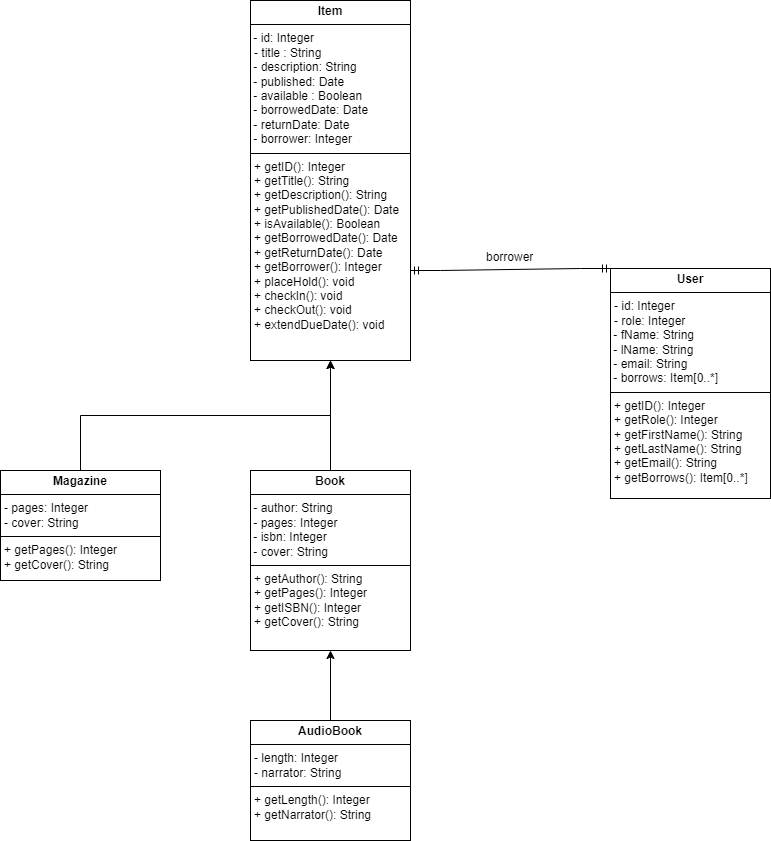

The diagram above was exported from draw.io. Its source (the exported page's mxGraphModel, read from the mxfile embedded in the PNG):
<mxGraphModel dx="1767" dy="1754" grid="1" gridSize="10" guides="1" tooltips="1" connect="1" arrows="1" fold="1" page="1" pageScale="1" pageWidth="850" pageHeight="1100" math="0" shadow="0">
  <root>
    <mxCell id="0" />
    <mxCell id="1" parent="0" />
    <mxCell id="IO7QibplysVatRdO5-qq-25" value="" style="edgeStyle=entityRelationEdgeStyle;fontSize=12;html=1;endArrow=ERmandOne;startArrow=ERmandOne;rounded=0;exitX=1;exitY=0.75;exitDx=0;exitDy=0;entryX=0;entryY=0;entryDx=0;entryDy=0;" edge="1" parent="1" source="IO7QibplysVatRdO5-qq-29" target="IO7QibplysVatRdO5-qq-39">
      <mxGeometry width="100" height="100" relative="1" as="geometry">
        <mxPoint x="430" y="350" as="sourcePoint" />
        <mxPoint x="630" y="120" as="targetPoint" />
      </mxGeometry>
    </mxCell>
    <mxCell id="IO7QibplysVatRdO5-qq-26" value="borrower" style="text;strokeColor=none;fillColor=none;spacingLeft=4;spacingRight=4;overflow=hidden;rotatable=0;points=[[0,0.5],[1,0.5]];portConstraint=eastwest;fontSize=12;whiteSpace=wrap;html=1;" vertex="1" parent="1">
      <mxGeometry x="550" y="123" width="80" height="32" as="geometry" />
    </mxCell>
    <mxCell id="IO7QibplysVatRdO5-qq-29" value="&lt;p style=&quot;margin:0px;margin-top:4px;text-align:center;&quot;&gt;&lt;b&gt;Item&lt;/b&gt;&lt;/p&gt;&lt;hr size=&quot;1&quot; style=&quot;border-style:solid;&quot;&gt;&lt;div style=&quot;text-wrap: nowrap;&quot;&gt;&amp;nbsp;- id: Integer&lt;/div&gt;&lt;p style=&quot;margin:0px;margin-left:4px;&quot;&gt;&lt;span style=&quot;text-wrap: nowrap;&quot;&gt;- title : String&lt;/span&gt;&lt;/p&gt;&lt;div style=&quot;text-wrap: nowrap;&quot;&gt;&amp;nbsp;- description: String&lt;br&gt;&lt;div&gt;&amp;nbsp;- published: Date&lt;br&gt;&amp;nbsp;- available : Boolean&lt;div&gt;&amp;nbsp;- borrowedDate: Date&lt;/div&gt;&lt;/div&gt;&lt;div&gt;&amp;nbsp;- returnDate: Date&lt;/div&gt;&lt;div&gt;&amp;nbsp;- borrower: Integer&lt;/div&gt;&lt;/div&gt;&lt;hr size=&quot;1&quot; style=&quot;border-style:solid;&quot;&gt;&lt;p style=&quot;margin:0px;margin-left:4px;&quot;&gt;+ getID(): Integer&lt;/p&gt;&lt;p style=&quot;margin:0px;margin-left:4px;&quot;&gt;+ getTitle(): String&lt;/p&gt;&lt;p style=&quot;margin:0px;margin-left:4px;&quot;&gt;+ getDescription(): String&lt;/p&gt;&lt;p style=&quot;margin:0px;margin-left:4px;&quot;&gt;+ getPublishedDate(): Date&lt;/p&gt;&lt;p style=&quot;margin:0px;margin-left:4px;&quot;&gt;+ isAvailable(): Boolean&lt;/p&gt;&lt;p style=&quot;margin:0px;margin-left:4px;&quot;&gt;+ getBorrowedDate(): Date&lt;/p&gt;&lt;p style=&quot;margin:0px;margin-left:4px;&quot;&gt;+ getReturnDate(): Date&lt;/p&gt;&lt;p style=&quot;margin:0px;margin-left:4px;&quot;&gt;+ getBorrower(): Integer&lt;/p&gt;&lt;p style=&quot;margin:0px;margin-left:4px;&quot;&gt;+ placeHold(): void&lt;/p&gt;&lt;p style=&quot;margin:0px;margin-left:4px;&quot;&gt;+ checkIn(): void&lt;/p&gt;&lt;p style=&quot;margin:0px;margin-left:4px;&quot;&gt;+ checkOut(): void&lt;/p&gt;&lt;p style=&quot;margin:0px;margin-left:4px;&quot;&gt;+ extendDueDate(): void&lt;/p&gt;" style="verticalAlign=top;align=left;overflow=fill;html=1;whiteSpace=wrap;" vertex="1" parent="1">
      <mxGeometry x="320" y="-120" width="160" height="360" as="geometry" />
    </mxCell>
    <mxCell id="IO7QibplysVatRdO5-qq-34" style="edgeStyle=orthogonalEdgeStyle;rounded=0;orthogonalLoop=1;jettySize=auto;html=1;exitX=0.5;exitY=0;exitDx=0;exitDy=0;entryX=0.5;entryY=1;entryDx=0;entryDy=0;" edge="1" parent="1" source="IO7QibplysVatRdO5-qq-32" target="IO7QibplysVatRdO5-qq-29">
      <mxGeometry relative="1" as="geometry" />
    </mxCell>
    <mxCell id="IO7QibplysVatRdO5-qq-32" value="&lt;p style=&quot;margin:0px;margin-top:4px;text-align:center;&quot;&gt;&lt;b&gt;Book&lt;/b&gt;&lt;/p&gt;&lt;hr size=&quot;1&quot; style=&quot;border-style:solid;&quot;&gt;&lt;div style=&quot;text-wrap: nowrap;&quot;&gt;&amp;nbsp;- author: String&lt;/div&gt;&lt;div style=&quot;text-wrap: nowrap;&quot;&gt;&amp;nbsp;- pages: Integer&lt;br&gt;&amp;nbsp;- isbn: Integer&lt;/div&gt;&lt;div style=&quot;text-wrap: nowrap;&quot;&gt;&amp;nbsp;- cover: String&lt;/div&gt;&lt;hr size=&quot;1&quot; style=&quot;border-style:solid;&quot;&gt;&lt;p style=&quot;margin:0px;margin-left:4px;&quot;&gt;+ getAuthor(): String&lt;/p&gt;&lt;p style=&quot;margin:0px;margin-left:4px;&quot;&gt;+ getPages(): Integer&lt;/p&gt;&lt;p style=&quot;margin:0px;margin-left:4px;&quot;&gt;+ getISBN(): Integer&lt;/p&gt;&lt;p style=&quot;margin:0px;margin-left:4px;&quot;&gt;+ getCover(): String&lt;/p&gt;" style="verticalAlign=top;align=left;overflow=fill;html=1;whiteSpace=wrap;" vertex="1" parent="1">
      <mxGeometry x="320" y="350" width="160" height="180" as="geometry" />
    </mxCell>
    <mxCell id="IO7QibplysVatRdO5-qq-36" style="edgeStyle=orthogonalEdgeStyle;rounded=0;orthogonalLoop=1;jettySize=auto;html=1;exitX=0.5;exitY=0;exitDx=0;exitDy=0;entryX=0.5;entryY=1;entryDx=0;entryDy=0;" edge="1" parent="1" source="IO7QibplysVatRdO5-qq-35" target="IO7QibplysVatRdO5-qq-32">
      <mxGeometry relative="1" as="geometry" />
    </mxCell>
    <mxCell id="IO7QibplysVatRdO5-qq-35" value="&lt;p style=&quot;margin:0px;margin-top:4px;text-align:center;&quot;&gt;&lt;b&gt;AudioBook&lt;/b&gt;&lt;/p&gt;&lt;hr size=&quot;1&quot; style=&quot;border-style:solid;&quot;&gt;&lt;p style=&quot;margin:0px;margin-left:4px;&quot;&gt;&lt;span style=&quot;text-wrap: nowrap;&quot;&gt;- length: Integer&lt;/span&gt;&lt;br style=&quot;text-wrap: nowrap;&quot;&gt;&lt;span style=&quot;text-wrap: nowrap;&quot;&gt;- narrator: String&lt;/span&gt;&lt;br&gt;&lt;/p&gt;&lt;hr size=&quot;1&quot; style=&quot;border-style:solid;&quot;&gt;&lt;p style=&quot;margin:0px;margin-left:4px;&quot;&gt;+ getLength(): Integer&lt;/p&gt;&lt;p style=&quot;margin:0px;margin-left:4px;&quot;&gt;+ getNarrator(): String&lt;/p&gt;" style="verticalAlign=top;align=left;overflow=fill;html=1;whiteSpace=wrap;" vertex="1" parent="1">
      <mxGeometry x="320" y="600" width="160" height="120" as="geometry" />
    </mxCell>
    <mxCell id="IO7QibplysVatRdO5-qq-38" style="edgeStyle=orthogonalEdgeStyle;rounded=0;orthogonalLoop=1;jettySize=auto;html=1;exitX=0.5;exitY=0;exitDx=0;exitDy=0;entryX=0.5;entryY=1;entryDx=0;entryDy=0;" edge="1" parent="1" source="IO7QibplysVatRdO5-qq-37" target="IO7QibplysVatRdO5-qq-29">
      <mxGeometry relative="1" as="geometry" />
    </mxCell>
    <mxCell id="IO7QibplysVatRdO5-qq-37" value="&lt;p style=&quot;margin:0px;margin-top:4px;text-align:center;&quot;&gt;&lt;b&gt;Magazine&lt;/b&gt;&lt;/p&gt;&lt;hr size=&quot;1&quot; style=&quot;border-style:solid;&quot;&gt;&lt;p style=&quot;margin:0px;margin-left:4px;&quot;&gt;&lt;span style=&quot;text-wrap: nowrap;&quot;&gt;- pages: Integer&lt;/span&gt;&lt;br style=&quot;text-wrap: nowrap;&quot;&gt;&lt;span style=&quot;text-wrap: nowrap;&quot;&gt;- cover: String&lt;/span&gt;&lt;br&gt;&lt;/p&gt;&lt;hr size=&quot;1&quot; style=&quot;border-style:solid;&quot;&gt;&lt;p style=&quot;margin:0px;margin-left:4px;&quot;&gt;+ getPages(): Integer&lt;/p&gt;&lt;p style=&quot;margin:0px;margin-left:4px;&quot;&gt;+ getCover(): String&lt;/p&gt;" style="verticalAlign=top;align=left;overflow=fill;html=1;whiteSpace=wrap;" vertex="1" parent="1">
      <mxGeometry x="70" y="350" width="160" height="110" as="geometry" />
    </mxCell>
    <mxCell id="IO7QibplysVatRdO5-qq-39" value="&lt;p style=&quot;margin:0px;margin-top:4px;text-align:center;&quot;&gt;&lt;b&gt;User&lt;/b&gt;&lt;/p&gt;&lt;hr size=&quot;1&quot; style=&quot;border-style:solid;&quot;&gt;&lt;p style=&quot;margin:0px;margin-left:4px;&quot;&gt;&lt;span style=&quot;text-wrap: nowrap;&quot;&gt;- id: Integer&lt;/span&gt;&lt;/p&gt;&lt;p style=&quot;margin:0px;margin-left:4px;&quot;&gt;&lt;span style=&quot;text-wrap: nowrap;&quot;&gt;- role: Integer&lt;/span&gt;&lt;/p&gt;&lt;div style=&quot;text-wrap: nowrap;&quot;&gt;&amp;nbsp;- fName: String&lt;/div&gt;&lt;div style=&quot;text-wrap: nowrap;&quot;&gt;&amp;nbsp;- lName: String&lt;/div&gt;&lt;div style=&quot;text-wrap: nowrap;&quot;&gt;&amp;nbsp;- email: String&lt;/div&gt;&lt;div style=&quot;text-wrap: nowrap;&quot;&gt;&amp;nbsp;- borrows: Item[0..*]&lt;/div&gt;&lt;hr size=&quot;1&quot; style=&quot;border-style:solid;&quot;&gt;&lt;p style=&quot;margin:0px;margin-left:4px;&quot;&gt;+ getID(): Integer&lt;/p&gt;&lt;p style=&quot;margin:0px;margin-left:4px;&quot;&gt;+ getRole(): Integer&lt;/p&gt;&lt;p style=&quot;margin:0px;margin-left:4px;&quot;&gt;+ getFirstName(): String&lt;/p&gt;&lt;p style=&quot;margin:0px;margin-left:4px;&quot;&gt;+ getLastName(): String&lt;/p&gt;&lt;p style=&quot;margin:0px;margin-left:4px;&quot;&gt;+ getEmail(): String&lt;/p&gt;&lt;p style=&quot;margin:0px;margin-left:4px;&quot;&gt;+ getBorrows(): Item[0..*]&lt;/p&gt;" style="verticalAlign=top;align=left;overflow=fill;html=1;whiteSpace=wrap;" vertex="1" parent="1">
      <mxGeometry x="680" y="148" width="160" height="230" as="geometry" />
    </mxCell>
  </root>
</mxGraphModel>